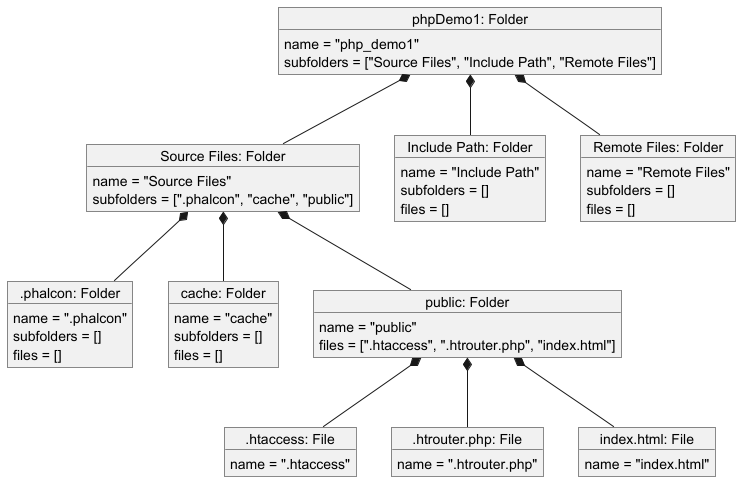

The diagram above was rendered by PlantUML. Its source (embedded in the PNG):
@startuml

object "phpDemo1: Folder" as mainFolder {
  name = "php_demo1"
  subfolders = ["Source Files", "Include Path", "Remote Files"]
}

object "Source Files: Folder" as sf1 {
  name = "Source Files"
  subfolders = [".phalcon", "cache", "public"]
}

object ".phalcon: Folder" as sf4 {
  name = ".phalcon"
  subfolders = []
  files = []

}

object "cache: Folder" as sf5 {
  name = "cache"
  subfolders = []
  files = []

}

object "public: Folder" as sf6 {
  name = "public"
  files = [".htaccess", ".htrouter.php", "index.html"]
}

object ".htaccess: File" as f1 {
  name = ".htaccess"
}

object ".htrouter.php: File" as f2 {
  name = ".htrouter.php"
}

object "index.html: File" as f3 {
  name = "index.html"
}

object "Include Path: Folder" as sf2 {
  name = "Include Path"
  subfolders = []
  files = []

}

object "Remote Files: Folder" as sf3 {
  name = "Remote Files"
  subfolders = []
  files = []

}

mainFolder *-- sf1
mainFolder *-- sf2
mainFolder *-- sf3

sf1 *-- sf4
sf1 *-- sf5
sf1 *-- sf6

sf6 *-- f1
sf6 *-- f2
sf6 *-- f3

@enduml